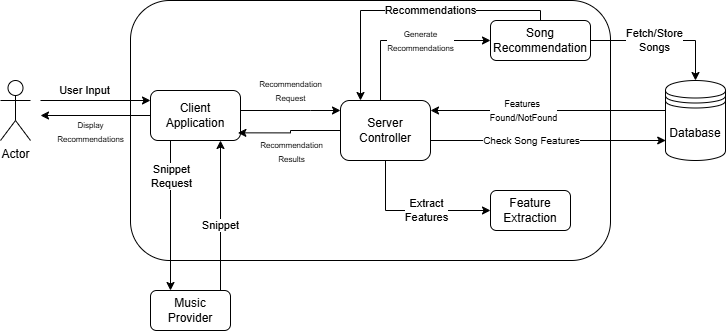

The diagram above was exported from draw.io. Its source (the exported page's mxGraphModel, read from the mxfile embedded in the PNG):
<mxGraphModel dx="809" dy="575" grid="1" gridSize="10" guides="1" tooltips="1" connect="1" arrows="1" fold="1" page="1" pageScale="1" pageWidth="850" pageHeight="1100" math="0" shadow="0">
  <root>
    <mxCell id="0" />
    <mxCell id="1" parent="0" />
    <mxCell id="oGaFDDDieNrrkplBtOB8-1" value="Actor" style="shape=umlActor;verticalLabelPosition=bottom;verticalAlign=top;html=1;outlineConnect=0;" vertex="1" parent="1">
      <mxGeometry x="110" y="230" width="30" height="60" as="geometry" />
    </mxCell>
    <mxCell id="oGaFDDDieNrrkplBtOB8-2" value="" style="rounded=1;whiteSpace=wrap;html=1;" vertex="1" parent="1">
      <mxGeometry x="240" y="150" width="480" height="260" as="geometry" />
    </mxCell>
    <mxCell id="Jxd8GVGlPxnuBSl5TWvF-4" style="edgeStyle=orthogonalEdgeStyle;rounded=0;orthogonalLoop=1;jettySize=auto;html=1;" edge="1" parent="1" source="QFcc1FyWjhRI9qHcEaNf-1" target="mAtn9CkS6vK205c6Q-PZ-1">
      <mxGeometry relative="1" as="geometry">
        <Array as="points">
          <mxPoint x="420" y="260" />
          <mxPoint x="420" y="260" />
        </Array>
      </mxGeometry>
    </mxCell>
    <mxCell id="r-iThyiQXo6rFcdm2HCG-15" value="&lt;font style=&quot;font-size: 8px;&quot;&gt;Recommendation&lt;/font&gt;&lt;div&gt;&lt;span style=&quot;font-size: 8px; background-color: light-dark(#ffffff, var(--ge-dark-color, #121212)); color: light-dark(rgb(0, 0, 0), rgb(255, 255, 255));&quot;&gt;Request&lt;/span&gt;&lt;/div&gt;" style="edgeLabel;html=1;align=center;verticalAlign=middle;resizable=0;points=[];" vertex="1" connectable="0" parent="Jxd8GVGlPxnuBSl5TWvF-4">
      <mxGeometry x="-0.1959" y="-1" relative="1" as="geometry">
        <mxPoint x="10" y="-21" as="offset" />
      </mxGeometry>
    </mxCell>
    <mxCell id="r-iThyiQXo6rFcdm2HCG-6" style="edgeStyle=orthogonalEdgeStyle;rounded=0;orthogonalLoop=1;jettySize=auto;html=1;" edge="1" parent="1">
      <mxGeometry relative="1" as="geometry">
        <mxPoint x="280" y="440" as="targetPoint" />
        <mxPoint x="280" y="280" as="sourcePoint" />
      </mxGeometry>
    </mxCell>
    <mxCell id="r-iThyiQXo6rFcdm2HCG-14" value="Snippet&lt;div&gt;Request&lt;/div&gt;" style="edgeLabel;html=1;align=center;verticalAlign=middle;resizable=0;points=[];" vertex="1" connectable="0" parent="r-iThyiQXo6rFcdm2HCG-6">
      <mxGeometry x="-0.4256" y="1" relative="1" as="geometry">
        <mxPoint as="offset" />
      </mxGeometry>
    </mxCell>
    <mxCell id="r-iThyiQXo6rFcdm2HCG-34" style="edgeStyle=orthogonalEdgeStyle;rounded=0;orthogonalLoop=1;jettySize=auto;html=1;" edge="1" parent="1" source="QFcc1FyWjhRI9qHcEaNf-1">
      <mxGeometry relative="1" as="geometry">
        <mxPoint x="150" y="265" as="targetPoint" />
      </mxGeometry>
    </mxCell>
    <mxCell id="r-iThyiQXo6rFcdm2HCG-35" value="&lt;font style=&quot;font-size: 8px;&quot;&gt;Display&lt;/font&gt;&lt;div&gt;&lt;font style=&quot;font-size: 8px;&quot;&gt;Recommendations&lt;/font&gt;&lt;/div&gt;" style="edgeLabel;html=1;align=center;verticalAlign=middle;resizable=0;points=[];" vertex="1" connectable="0" parent="r-iThyiQXo6rFcdm2HCG-34">
      <mxGeometry x="0.1827" relative="1" as="geometry">
        <mxPoint x="5" y="15" as="offset" />
      </mxGeometry>
    </mxCell>
    <mxCell id="QFcc1FyWjhRI9qHcEaNf-1" value="Client&lt;br&gt;Application" style="rounded=1;whiteSpace=wrap;html=1;strokeColor=#000000;" vertex="1" parent="1">
      <mxGeometry x="260" y="240" width="90" height="50" as="geometry" />
    </mxCell>
    <mxCell id="r-iThyiQXo6rFcdm2HCG-18" style="edgeStyle=orthogonalEdgeStyle;rounded=0;orthogonalLoop=1;jettySize=auto;html=1;" edge="1" parent="1">
      <mxGeometry relative="1" as="geometry">
        <mxPoint x="330" y="440" as="sourcePoint" />
        <mxPoint x="330" y="290" as="targetPoint" />
      </mxGeometry>
    </mxCell>
    <mxCell id="r-iThyiQXo6rFcdm2HCG-19" value="Snippet" style="edgeLabel;html=1;align=center;verticalAlign=middle;resizable=0;points=[];" vertex="1" connectable="0" parent="r-iThyiQXo6rFcdm2HCG-18">
      <mxGeometry x="-0.1267" relative="1" as="geometry">
        <mxPoint as="offset" />
      </mxGeometry>
    </mxCell>
    <mxCell id="Qcv8YYEuGk5KGE8O0XDY-1" value="Music Provider" style="rounded=1;whiteSpace=wrap;html=1;strokeColor=#000000;" vertex="1" parent="1">
      <mxGeometry x="260" y="440" width="80" height="40" as="geometry" />
    </mxCell>
    <mxCell id="r-iThyiQXo6rFcdm2HCG-1" style="edgeStyle=orthogonalEdgeStyle;rounded=0;orthogonalLoop=1;jettySize=auto;html=1;entryX=0.003;entryY=0.751;entryDx=0;entryDy=0;entryPerimeter=0;" edge="1" parent="1" target="Jxd8GVGlPxnuBSl5TWvF-1">
      <mxGeometry relative="1" as="geometry">
        <mxPoint x="765" y="279.30999999999995" as="targetPoint" />
        <mxPoint x="530" y="279.30999999999995" as="sourcePoint" />
        <Array as="points">
          <mxPoint x="530" y="290" />
          <mxPoint x="775" y="290" />
        </Array>
      </mxGeometry>
    </mxCell>
    <mxCell id="r-iThyiQXo6rFcdm2HCG-10" value="&lt;font size=&quot;1&quot;&gt;Check Song Features&lt;/font&gt;" style="edgeLabel;html=1;align=center;verticalAlign=middle;resizable=0;points=[];" vertex="1" connectable="0" parent="r-iThyiQXo6rFcdm2HCG-1">
      <mxGeometry x="-0.0512" y="1" relative="1" as="geometry">
        <mxPoint y="1" as="offset" />
      </mxGeometry>
    </mxCell>
    <mxCell id="r-iThyiQXo6rFcdm2HCG-26" style="edgeStyle=orthogonalEdgeStyle;rounded=0;orthogonalLoop=1;jettySize=auto;html=1;entryX=0;entryY=0.5;entryDx=0;entryDy=0;" edge="1" parent="1" source="mAtn9CkS6vK205c6Q-PZ-1" target="-jrI_UlsALggA28s1Pzx-1">
      <mxGeometry relative="1" as="geometry">
        <Array as="points">
          <mxPoint x="490" y="190" />
        </Array>
      </mxGeometry>
    </mxCell>
    <mxCell id="r-iThyiQXo6rFcdm2HCG-27" value="&lt;font style=&quot;font-size: 8px;&quot;&gt;Generate&lt;/font&gt;&lt;div&gt;&lt;font style=&quot;font-size: 8px;&quot;&gt;Recommendations&lt;/font&gt;&lt;/div&gt;" style="edgeLabel;html=1;align=center;verticalAlign=middle;resizable=0;points=[];" vertex="1" connectable="0" parent="r-iThyiQXo6rFcdm2HCG-26">
      <mxGeometry x="0.0705" y="-2" relative="1" as="geometry">
        <mxPoint x="9" y="-2" as="offset" />
      </mxGeometry>
    </mxCell>
    <mxCell id="mAtn9CkS6vK205c6Q-PZ-1" value="Server&lt;br&gt;Controller" style="rounded=1;whiteSpace=wrap;html=1;strokeColor=#000000;" vertex="1" parent="1">
      <mxGeometry x="450" y="250" width="90" height="60" as="geometry" />
    </mxCell>
    <mxCell id="r-iThyiQXo6rFcdm2HCG-28" style="edgeStyle=orthogonalEdgeStyle;rounded=0;orthogonalLoop=1;jettySize=auto;html=1;entryX=0.5;entryY=0;entryDx=0;entryDy=0;" edge="1" parent="1" source="-jrI_UlsALggA28s1Pzx-1" target="Jxd8GVGlPxnuBSl5TWvF-1">
      <mxGeometry relative="1" as="geometry" />
    </mxCell>
    <mxCell id="r-iThyiQXo6rFcdm2HCG-29" value="Fetch/Store&lt;div&gt;Songs&lt;/div&gt;" style="edgeLabel;html=1;align=center;verticalAlign=middle;resizable=0;points=[];" vertex="1" connectable="0" parent="r-iThyiQXo6rFcdm2HCG-28">
      <mxGeometry x="-0.335" y="2" relative="1" as="geometry">
        <mxPoint x="15" y="2" as="offset" />
      </mxGeometry>
    </mxCell>
    <mxCell id="r-iThyiQXo6rFcdm2HCG-30" style="edgeStyle=orthogonalEdgeStyle;rounded=0;orthogonalLoop=1;jettySize=auto;html=1;" edge="1" parent="1" source="-jrI_UlsALggA28s1Pzx-1" target="mAtn9CkS6vK205c6Q-PZ-1">
      <mxGeometry relative="1" as="geometry">
        <Array as="points">
          <mxPoint x="650" y="160" />
          <mxPoint x="470" y="160" />
        </Array>
      </mxGeometry>
    </mxCell>
    <mxCell id="r-iThyiQXo6rFcdm2HCG-31" value="Recommendations" style="edgeLabel;html=1;align=center;verticalAlign=middle;resizable=0;points=[];" vertex="1" connectable="0" parent="r-iThyiQXo6rFcdm2HCG-30">
      <mxGeometry x="0.0692" y="-2" relative="1" as="geometry">
        <mxPoint x="29" y="2" as="offset" />
      </mxGeometry>
    </mxCell>
    <mxCell id="-jrI_UlsALggA28s1Pzx-1" value="Song Recommendation" style="rounded=1;whiteSpace=wrap;html=1;strokeColor=#000000;" vertex="1" parent="1">
      <mxGeometry x="600" y="170" width="100" height="40" as="geometry" />
    </mxCell>
    <mxCell id="ve8OZX7doF81zolwgJEa-1" value="Feature Extraction" style="rounded=1;whiteSpace=wrap;html=1;strokeColor=#000000;" vertex="1" parent="1">
      <mxGeometry x="600" y="340" width="80" height="40" as="geometry" />
    </mxCell>
    <mxCell id="r-iThyiQXo6rFcdm2HCG-20" style="edgeStyle=orthogonalEdgeStyle;rounded=0;orthogonalLoop=1;jettySize=auto;html=1;" edge="1" parent="1" source="Jxd8GVGlPxnuBSl5TWvF-1">
      <mxGeometry relative="1" as="geometry">
        <mxPoint x="540" y="260" as="targetPoint" />
        <Array as="points">
          <mxPoint x="540" y="260" />
        </Array>
      </mxGeometry>
    </mxCell>
    <mxCell id="r-iThyiQXo6rFcdm2HCG-21" value="&lt;font style=&quot;font-size: 9px;&quot;&gt;Features&amp;nbsp;&lt;/font&gt;&lt;div&gt;&lt;font style=&quot;font-size: 9px;&quot;&gt;Found/NotFound&lt;/font&gt;&lt;/div&gt;" style="edgeLabel;html=1;align=center;verticalAlign=middle;resizable=0;points=[];" vertex="1" connectable="0" parent="r-iThyiQXo6rFcdm2HCG-20">
      <mxGeometry x="0.4274" y="1" relative="1" as="geometry">
        <mxPoint x="25" y="-1" as="offset" />
      </mxGeometry>
    </mxCell>
    <mxCell id="Jxd8GVGlPxnuBSl5TWvF-1" value="Database" style="shape=datastore;whiteSpace=wrap;html=1;strokeColor=#000000;" vertex="1" parent="1">
      <mxGeometry x="775" y="230" width="60" height="80" as="geometry" />
    </mxCell>
    <mxCell id="r-iThyiQXo6rFcdm2HCG-7" style="edgeStyle=orthogonalEdgeStyle;rounded=0;orthogonalLoop=1;jettySize=auto;html=1;" edge="1" parent="1">
      <mxGeometry relative="1" as="geometry">
        <mxPoint x="150" y="250" as="sourcePoint" />
        <mxPoint x="260" y="250" as="targetPoint" />
        <Array as="points">
          <mxPoint x="260" y="250" />
        </Array>
      </mxGeometry>
    </mxCell>
    <mxCell id="r-iThyiQXo6rFcdm2HCG-17" value="User Input" style="edgeLabel;html=1;align=center;verticalAlign=middle;resizable=0;points=[];" vertex="1" connectable="0" parent="r-iThyiQXo6rFcdm2HCG-7">
      <mxGeometry x="-0.2046" y="2" relative="1" as="geometry">
        <mxPoint y="-8" as="offset" />
      </mxGeometry>
    </mxCell>
    <mxCell id="r-iThyiQXo6rFcdm2HCG-24" style="edgeStyle=orthogonalEdgeStyle;rounded=0;orthogonalLoop=1;jettySize=auto;html=1;entryX=0;entryY=0.5;entryDx=0;entryDy=0;" edge="1" parent="1" source="mAtn9CkS6vK205c6Q-PZ-1" target="ve8OZX7doF81zolwgJEa-1">
      <mxGeometry relative="1" as="geometry">
        <Array as="points">
          <mxPoint x="495" y="360" />
        </Array>
      </mxGeometry>
    </mxCell>
    <mxCell id="r-iThyiQXo6rFcdm2HCG-25" value="Extract&lt;div&gt;Features&lt;/div&gt;" style="edgeLabel;html=1;align=center;verticalAlign=middle;resizable=0;points=[];" vertex="1" connectable="0" parent="r-iThyiQXo6rFcdm2HCG-24">
      <mxGeometry x="0.091" relative="1" as="geometry">
        <mxPoint x="6" as="offset" />
      </mxGeometry>
    </mxCell>
    <mxCell id="r-iThyiQXo6rFcdm2HCG-32" style="edgeStyle=orthogonalEdgeStyle;rounded=0;orthogonalLoop=1;jettySize=auto;html=1;entryX=0.971;entryY=0.847;entryDx=0;entryDy=0;entryPerimeter=0;" edge="1" parent="1" source="mAtn9CkS6vK205c6Q-PZ-1" target="QFcc1FyWjhRI9qHcEaNf-1">
      <mxGeometry relative="1" as="geometry" />
    </mxCell>
    <mxCell id="r-iThyiQXo6rFcdm2HCG-33" value="&lt;font style=&quot;font-size: 8px;&quot;&gt;Recommendation&lt;/font&gt;&lt;div&gt;&lt;span style=&quot;font-size: 8px; background-color: light-dark(#ffffff, var(--ge-dark-color, #121212)); color: light-dark(rgb(0, 0, 0), rgb(255, 255, 255));&quot;&gt;Results&lt;/span&gt;&lt;/div&gt;" style="edgeLabel;html=1;align=center;verticalAlign=middle;resizable=0;points=[];" vertex="1" connectable="0" parent="r-iThyiQXo6rFcdm2HCG-32">
      <mxGeometry x="0.254" y="2" relative="1" as="geometry">
        <mxPoint x="14" y="16" as="offset" />
      </mxGeometry>
    </mxCell>
  </root>
</mxGraphModel>